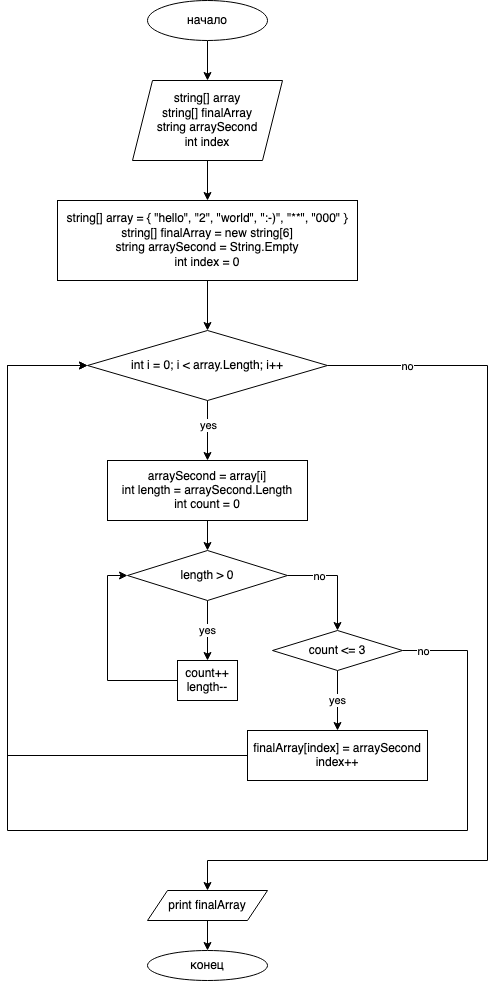

The diagram above was exported from draw.io. Its source (the exported page's mxGraphModel, read from the mxfile embedded in the PNG):
<mxGraphModel dx="946" dy="617" grid="1" gridSize="10" guides="1" tooltips="1" connect="1" arrows="1" fold="1" page="1" pageScale="1" pageWidth="827" pageHeight="1169" math="0" shadow="0">
  <root>
    <mxCell id="0" />
    <mxCell id="1" parent="0" />
    <mxCell id="8Z5RymWf7ul3UjRJ6dVH-2" style="edgeStyle=orthogonalEdgeStyle;rounded=0;orthogonalLoop=1;jettySize=auto;html=1;" parent="1" source="8Z5RymWf7ul3UjRJ6dVH-1" edge="1">
      <mxGeometry relative="1" as="geometry">
        <mxPoint x="390" y="100" as="targetPoint" />
      </mxGeometry>
    </mxCell>
    <mxCell id="8Z5RymWf7ul3UjRJ6dVH-1" value="начало" style="ellipse;whiteSpace=wrap;html=1;" parent="1" vertex="1">
      <mxGeometry x="330" y="20" width="120" height="40" as="geometry" />
    </mxCell>
    <mxCell id="pLWmOSb8hEcD4extWLHi-3" value="" style="edgeStyle=orthogonalEdgeStyle;rounded=0;orthogonalLoop=1;jettySize=auto;html=1;" parent="1" source="8Z5RymWf7ul3UjRJ6dVH-3" target="pLWmOSb8hEcD4extWLHi-2" edge="1">
      <mxGeometry relative="1" as="geometry" />
    </mxCell>
    <mxCell id="8Z5RymWf7ul3UjRJ6dVH-3" value="string[] array&lt;br&gt;string[] finalArray&lt;br&gt;string arraySecond&lt;br&gt;int index" style="shape=parallelogram;perimeter=parallelogramPerimeter;whiteSpace=wrap;html=1;fixedSize=1;" parent="1" vertex="1">
      <mxGeometry x="315" y="100" width="150" height="80" as="geometry" />
    </mxCell>
    <mxCell id="pLWmOSb8hEcD4extWLHi-5" value="" style="edgeStyle=orthogonalEdgeStyle;rounded=0;orthogonalLoop=1;jettySize=auto;html=1;" parent="1" source="pLWmOSb8hEcD4extWLHi-2" target="pLWmOSb8hEcD4extWLHi-4" edge="1">
      <mxGeometry relative="1" as="geometry" />
    </mxCell>
    <mxCell id="pLWmOSb8hEcD4extWLHi-2" value="string[] array = { &quot;hello&quot;, &quot;2&quot;, &quot;world&quot;, &quot;:-)&quot;, &quot;**&quot;, &quot;000&quot; }&lt;br&gt;string[] finalArray = new string[6]&lt;br&gt;string arraySecond = String.Empty&lt;br&gt;int index = 0" style="whiteSpace=wrap;html=1;" parent="1" vertex="1">
      <mxGeometry x="240" y="220" width="300" height="80" as="geometry" />
    </mxCell>
    <mxCell id="pLWmOSb8hEcD4extWLHi-14" style="edgeStyle=orthogonalEdgeStyle;rounded=0;orthogonalLoop=1;jettySize=auto;html=1;entryX=0.5;entryY=0;entryDx=0;entryDy=0;" parent="1" source="pLWmOSb8hEcD4extWLHi-4" target="pLWmOSb8hEcD4extWLHi-11" edge="1">
      <mxGeometry relative="1" as="geometry" />
    </mxCell>
    <mxCell id="pLWmOSb8hEcD4extWLHi-15" value="yes" style="edgeLabel;html=1;align=center;verticalAlign=middle;resizable=0;points=[];" parent="pLWmOSb8hEcD4extWLHi-14" vertex="1" connectable="0">
      <mxGeometry x="-0.2" relative="1" as="geometry">
        <mxPoint as="offset" />
      </mxGeometry>
    </mxCell>
    <mxCell id="pLWmOSb8hEcD4extWLHi-32" style="edgeStyle=orthogonalEdgeStyle;rounded=0;orthogonalLoop=1;jettySize=auto;html=1;entryX=0.5;entryY=0;entryDx=0;entryDy=0;" parent="1" source="pLWmOSb8hEcD4extWLHi-4" target="pLWmOSb8hEcD4extWLHi-31" edge="1">
      <mxGeometry relative="1" as="geometry">
        <Array as="points">
          <mxPoint x="670" y="385" />
          <mxPoint x="670" y="880" />
          <mxPoint x="390" y="880" />
        </Array>
      </mxGeometry>
    </mxCell>
    <mxCell id="pLWmOSb8hEcD4extWLHi-33" value="no" style="edgeLabel;html=1;align=center;verticalAlign=middle;resizable=0;points=[];" parent="pLWmOSb8hEcD4extWLHi-32" vertex="1" connectable="0">
      <mxGeometry x="-0.8361" relative="1" as="geometry">
        <mxPoint as="offset" />
      </mxGeometry>
    </mxCell>
    <mxCell id="pLWmOSb8hEcD4extWLHi-4" value="int i = 0; i &amp;lt; array.Length; i++" style="rhombus;whiteSpace=wrap;html=1;" parent="1" vertex="1">
      <mxGeometry x="270" y="350" width="240" height="70" as="geometry" />
    </mxCell>
    <mxCell id="pLWmOSb8hEcD4extWLHi-18" value="yes" style="edgeStyle=orthogonalEdgeStyle;rounded=0;orthogonalLoop=1;jettySize=auto;html=1;" parent="1" source="pLWmOSb8hEcD4extWLHi-6" edge="1">
      <mxGeometry relative="1" as="geometry">
        <mxPoint x="390" y="680" as="targetPoint" />
      </mxGeometry>
    </mxCell>
    <mxCell id="pLWmOSb8hEcD4extWLHi-23" style="edgeStyle=orthogonalEdgeStyle;rounded=0;orthogonalLoop=1;jettySize=auto;html=1;entryX=0.5;entryY=0;entryDx=0;entryDy=0;" parent="1" source="pLWmOSb8hEcD4extWLHi-6" target="pLWmOSb8hEcD4extWLHi-21" edge="1">
      <mxGeometry relative="1" as="geometry">
        <Array as="points">
          <mxPoint x="520" y="595" />
        </Array>
      </mxGeometry>
    </mxCell>
    <mxCell id="pLWmOSb8hEcD4extWLHi-24" value="no" style="edgeLabel;html=1;align=center;verticalAlign=middle;resizable=0;points=[];" parent="pLWmOSb8hEcD4extWLHi-23" vertex="1" connectable="0">
      <mxGeometry x="-0.4154" relative="1" as="geometry">
        <mxPoint as="offset" />
      </mxGeometry>
    </mxCell>
    <mxCell id="pLWmOSb8hEcD4extWLHi-6" value="length &amp;gt; 0" style="rhombus;whiteSpace=wrap;html=1;" parent="1" vertex="1">
      <mxGeometry x="310" y="570" width="160" height="50" as="geometry" />
    </mxCell>
    <mxCell id="pLWmOSb8hEcD4extWLHi-16" style="edgeStyle=orthogonalEdgeStyle;rounded=0;orthogonalLoop=1;jettySize=auto;html=1;entryX=0.5;entryY=0;entryDx=0;entryDy=0;" parent="1" source="pLWmOSb8hEcD4extWLHi-11" target="pLWmOSb8hEcD4extWLHi-6" edge="1">
      <mxGeometry relative="1" as="geometry" />
    </mxCell>
    <mxCell id="pLWmOSb8hEcD4extWLHi-11" value="arraySecond = array[i]&lt;br&gt;int length = arraySecond.Length&lt;br&gt;int count = 0" style="rounded=0;whiteSpace=wrap;html=1;" parent="1" vertex="1">
      <mxGeometry x="290" y="480" width="200" height="60" as="geometry" />
    </mxCell>
    <mxCell id="pLWmOSb8hEcD4extWLHi-20" style="edgeStyle=orthogonalEdgeStyle;rounded=0;orthogonalLoop=1;jettySize=auto;html=1;entryX=0;entryY=0.5;entryDx=0;entryDy=0;" parent="1" source="pLWmOSb8hEcD4extWLHi-19" target="pLWmOSb8hEcD4extWLHi-6" edge="1">
      <mxGeometry relative="1" as="geometry">
        <Array as="points">
          <mxPoint x="290" y="700" />
          <mxPoint x="290" y="595" />
        </Array>
      </mxGeometry>
    </mxCell>
    <mxCell id="pLWmOSb8hEcD4extWLHi-19" value="count++&#10;length--" style="rounded=0;whiteSpace=wrap;html=1;" parent="1" vertex="1">
      <mxGeometry x="360" y="680" width="60" height="40" as="geometry" />
    </mxCell>
    <mxCell id="pLWmOSb8hEcD4extWLHi-25" value="yes" style="edgeStyle=orthogonalEdgeStyle;rounded=0;orthogonalLoop=1;jettySize=auto;html=1;entryX=0.5;entryY=0;entryDx=0;entryDy=0;" parent="1" source="pLWmOSb8hEcD4extWLHi-21" target="pLWmOSb8hEcD4extWLHi-26" edge="1">
      <mxGeometry relative="1" as="geometry">
        <mxPoint x="545" y="750" as="targetPoint" />
        <Array as="points" />
      </mxGeometry>
    </mxCell>
    <mxCell id="pLWmOSb8hEcD4extWLHi-28" style="edgeStyle=orthogonalEdgeStyle;rounded=0;orthogonalLoop=1;jettySize=auto;html=1;entryX=0;entryY=0.5;entryDx=0;entryDy=0;" parent="1" source="pLWmOSb8hEcD4extWLHi-21" target="pLWmOSb8hEcD4extWLHi-4" edge="1">
      <mxGeometry relative="1" as="geometry">
        <mxPoint x="280" y="510" as="targetPoint" />
        <Array as="points">
          <mxPoint x="650" y="670" />
          <mxPoint x="650" y="850" />
          <mxPoint x="190" y="850" />
          <mxPoint x="190" y="385" />
        </Array>
      </mxGeometry>
    </mxCell>
    <mxCell id="pLWmOSb8hEcD4extWLHi-29" value="no" style="edgeLabel;html=1;align=center;verticalAlign=middle;resizable=0;points=[];" parent="pLWmOSb8hEcD4extWLHi-28" vertex="1" connectable="0">
      <mxGeometry x="-0.944" y="-1" relative="1" as="geometry">
        <mxPoint x="-15" y="-1" as="offset" />
      </mxGeometry>
    </mxCell>
    <mxCell id="pLWmOSb8hEcD4extWLHi-21" value="count &amp;lt;= 3" style="rhombus;whiteSpace=wrap;html=1;" parent="1" vertex="1">
      <mxGeometry x="455" y="650" width="130" height="40" as="geometry" />
    </mxCell>
    <mxCell id="pLWmOSb8hEcD4extWLHi-30" style="edgeStyle=orthogonalEdgeStyle;rounded=0;orthogonalLoop=1;jettySize=auto;html=1;entryX=0;entryY=0.5;entryDx=0;entryDy=0;" parent="1" source="pLWmOSb8hEcD4extWLHi-26" target="pLWmOSb8hEcD4extWLHi-4" edge="1">
      <mxGeometry relative="1" as="geometry">
        <Array as="points">
          <mxPoint x="190" y="775" />
          <mxPoint x="190" y="385" />
        </Array>
      </mxGeometry>
    </mxCell>
    <mxCell id="pLWmOSb8hEcD4extWLHi-26" value="finalArray[index] = arraySecond&lt;br&gt;index++" style="rounded=0;whiteSpace=wrap;html=1;" parent="1" vertex="1">
      <mxGeometry x="430" y="750" width="180" height="50" as="geometry" />
    </mxCell>
    <mxCell id="pLWmOSb8hEcD4extWLHi-34" style="edgeStyle=orthogonalEdgeStyle;rounded=0;orthogonalLoop=1;jettySize=auto;html=1;" parent="1" source="pLWmOSb8hEcD4extWLHi-31" target="pLWmOSb8hEcD4extWLHi-35" edge="1">
      <mxGeometry relative="1" as="geometry">
        <mxPoint x="390" y="970" as="targetPoint" />
      </mxGeometry>
    </mxCell>
    <mxCell id="pLWmOSb8hEcD4extWLHi-31" value="print finalArray" style="shape=parallelogram;perimeter=parallelogramPerimeter;whiteSpace=wrap;html=1;fixedSize=1;" parent="1" vertex="1">
      <mxGeometry x="330" y="910" width="120" height="30" as="geometry" />
    </mxCell>
    <mxCell id="pLWmOSb8hEcD4extWLHi-35" value="конец" style="ellipse;whiteSpace=wrap;html=1;" parent="1" vertex="1">
      <mxGeometry x="330" y="970" width="120" height="30" as="geometry" />
    </mxCell>
  </root>
</mxGraphModel>